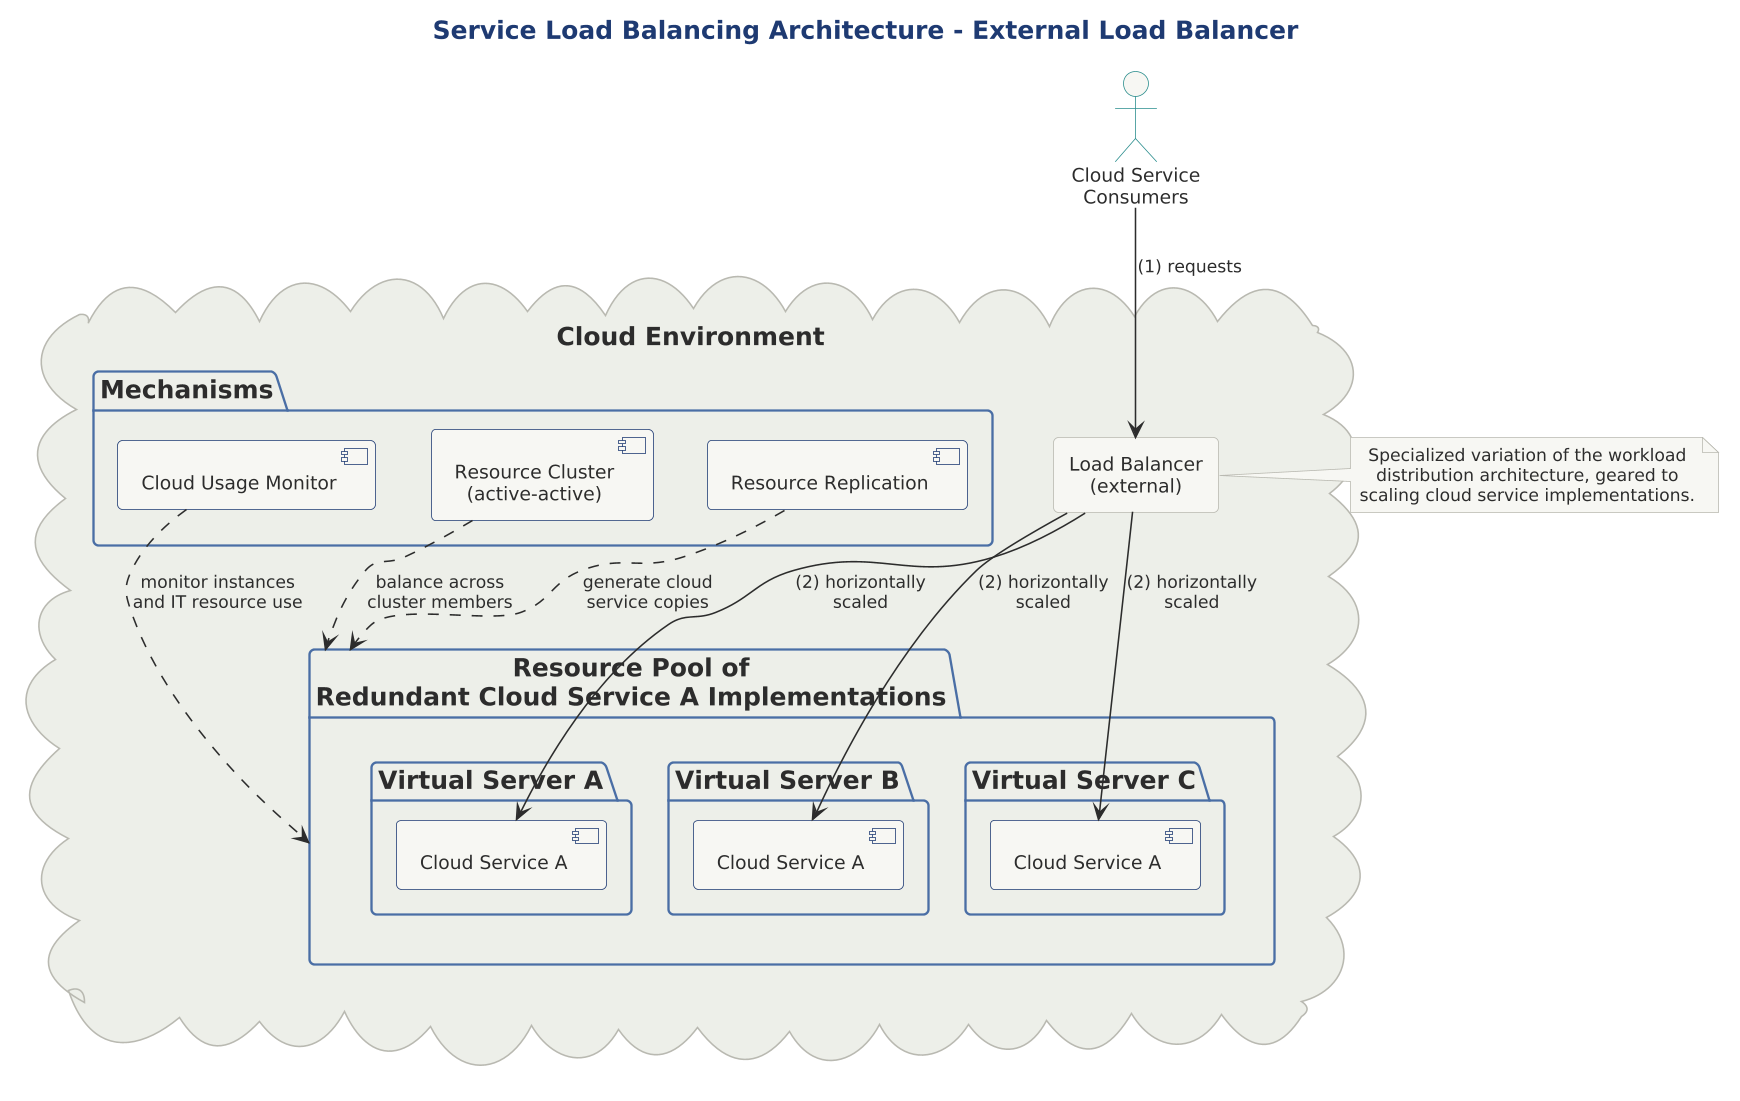

The diagram above was rendered by PlantUML. Its source (embedded in the PNG):
@startuml

scale 1.5625



title Service Load Balancing Architecture - External Load Balancer

!include ../../../../../../tooling/styles/plantuml/structural/deployment-diagram-style.iuml

actor "Cloud Service\nConsumers" as CSC

cloud "Cloud Environment" as Cloud {

  rectangle "Load Balancer\n(external)" as LB

  package "Resource Pool of\nRedundant Cloud Service A Implementations" as Pool {

    package "Virtual Server A" as VSA {
      component "Cloud Service A" as CSA1
    }
    package "Virtual Server B" as VSB {
      component "Cloud Service A" as CSA2
    }
    package "Virtual Server C" as VSC {
      component "Cloud Service A" as CSA3
    }
  }

  package "Mechanisms" as Mechs {
    component "Cloud Usage Monitor" as CUM
    component "Resource Cluster\n(active-active)" as RC
    component "Resource Replication" as RR
  }
}

CSC --> LB : (1) requests
LB --> CSA1 : (2) horizontally\nscaled
LB --> CSA2 : (2) horizontally\nscaled
LB --> CSA3 : (2) horizontally\nscaled

CUM ..> Pool : monitor instances\nand IT resource use
RC ..> Pool : balance across\ncluster members
RR ..> Pool : generate cloud\nservice copies

note right of LB
  Specialized variation of the workload
  distribution architecture, geared to
  scaling cloud service implementations.
end note

@enduml